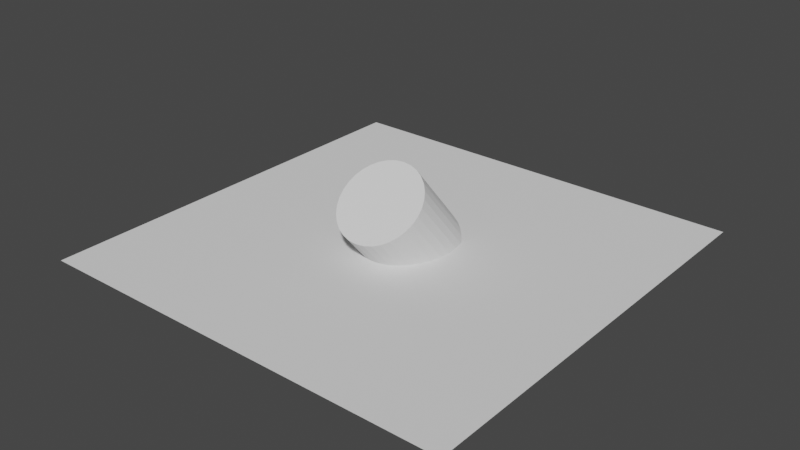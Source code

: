 # Source: ico_plane.blend  (saved by Blender 3.6.11; exported with 4.5.12 LTS)
import bpy
from mathutils import Matrix  # noqa: F401  (used for matrix-valued properties, if any)

bpy.ops.wm.read_factory_settings(use_empty=True)
scene = bpy.context.scene
scene.name = 'Scene'

# ---- collections
col_collection = bpy.data.collections.new('Collection'); scene.collection.children.link(col_collection)

# ---- node groups
ng_geometry_nodes = bpy.data.node_groups.new('Geometry Nodes', 'GeometryNodeTree')
_s = ng_geometry_nodes.interface.new_socket(name='Geometry', in_out='OUTPUT', socket_type='NodeSocketGeometry')
_s = ng_geometry_nodes.interface.new_socket(name='Geometry', in_out='INPUT', socket_type='NodeSocketGeometry')
ng_geometry_nodes.is_modifier = True
_N = ng_geometry_nodes.nodes; _L = ng_geometry_nodes.links
n0 = _N.new('GeometryNodeJoinGeometry'); n0.name = 'Join Geometry'; n0.location = (223, 109)
n1 = _N.new('GeometryNodeTransform'); n1.name = 'Transform Geometry'; n1.location = (3, 200)
n1.inputs[1].default_value = (0.0, 0.0, 0.5)
n1.inputs[2].default_value = (0.6981, 0.0, 0.0)
n2 = _N.new('NodeGroupInput'); n2.name = 'Group Input'; n2.location = (-628, 18)
n3 = _N.new('GeometryNodeMeshGrid'); n3.name = 'Grid'; n3.location = (-377, -53)
n3.inputs[0].default_value = 10.0
n3.inputs[1].default_value = 10.0
n4 = _N.new('GeometryNodeTransform'); n4.name = 'Transform Geometry.001'; n4.location = (-157, 57)
n5 = _N.new('GeometryNodeMeshCylinder'); n5.name = 'Cylinder'; n5.location = (-380, 267)
n6 = _N.new('NodeGroupOutput'); n6.name = 'Group Output'; n6.location = (448, 71)
_L.new(n1.outputs[0], n0.inputs[0])
_L.new(n4.outputs[0], n0.inputs[0])
_L.new(n0.outputs[0], n6.inputs[0])
_L.new(n3.outputs[0], n4.inputs[0])
_L.new(n5.outputs[0], n1.inputs[0])
n6.is_active_output = True

# ---- world
world_world = bpy.data.worlds.new('World'); scene.world = world_world
world_world.use_nodes = True; world_world.node_tree.nodes.clear()
_N = world_world.node_tree.nodes; _L = world_world.node_tree.links
n0 = _N.new('ShaderNodeOutputWorld'); n0.name = 'World Output'; n0.location = (300, 300)
n1 = _N.new('ShaderNodeBackground'); n1.name = 'Background'; n1.location = (10, 300)
n1.inputs[0].default_value = (0.05088, 0.05088, 0.05088, 1.0)
_L.new(n1.outputs[0], n0.inputs[0])
n0.is_active_output = True
world_world.color = (0.05088, 0.05088, 0.05088)
world_world.use_sun_shadow = False
world_world.sun_shadow_jitter_overblur = 0.0

# ---- meshes
me_plane_001 = bpy.data.meshes.new('Plane.001')
me_plane_001.from_pydata([(-1.0, -1.0, 0.0), (1.0, -1.0, 0.0), (-1.0, 1.0, 0.0), (1.0, 1.0, 0.0)], [], [(0, 1, 3, 2)])
_uv = me_plane_001.uv_layers.new(name='UVMap')
_uv.uv.foreach_set('vector', [0.0, 0.0, 1.0, 0.0, 1.0, 1.0, 0.0, 1.0])
me_plane_001.update()

# ---- objects
ob_plane = bpy.data.objects.new('Plane', me_plane_001)

# ---- transforms, parenting, visibility, modifiers, constraints
ob_plane.location = (0.0, 0.0, 0.1491)
_m = ob_plane.modifiers.new('GeometryNodes', 'NODES')
_m.node_group = ng_geometry_nodes

# ---- collection membership
col_collection.objects.link(ob_plane)

# ---- scene / render settings (as saved in the file)
scene.frame_start = 1; scene.frame_end = 250; scene.frame_set(1)
scene.render.engine = 'BLENDER_EEVEE_NEXT'
scene.cycles.sampling_pattern = 'TABULATED_SOBOL'
scene.view_settings.view_transform = 'Filmic'
bpy.context.view_layer.update()

# ---- added for rendering (the .blend has no active camera and no usable light): camera, sun
cam_auto = bpy.data.cameras.new('AutoCamera')
cam_auto.lens = 50.0
cam_auto.sensor_width = 36.0
cam_auto.clip_end = 1000.0
ob_auto_camera = bpy.data.objects.new('AutoCamera', cam_auto)
scene.collection.objects.link(ob_auto_camera)
ob_auto_camera.location = (13.3418, -16.0102, 11.3225)
ob_auto_camera.rotation_euler = (1.09748, -7.21219e-08, 0.694738)
scene.camera = ob_auto_camera
light_auto_sun = bpy.data.lights.new('AutoSun', 'SUN')
light_auto_sun.energy = 3.0
light_auto_sun.angle = 0.0523599
ob_auto_sun = bpy.data.objects.new('AutoSun', light_auto_sun)
scene.collection.objects.link(ob_auto_sun)
ob_auto_sun.rotation_euler = (0.872665, 0.174533, 0.523599)
bpy.context.view_layer.update()
